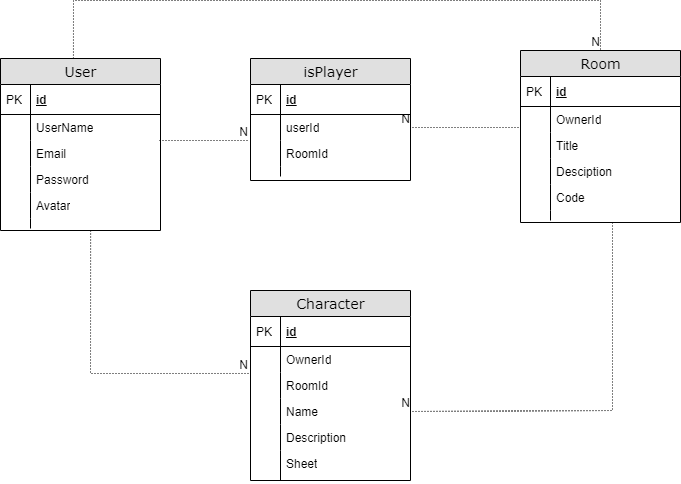

The diagram above was exported from draw.io. Its source (the exported page's mxGraphModel, read from the mxfile embedded in the PNG):
<mxGraphModel dx="868" dy="425" grid="1" gridSize="10" guides="1" tooltips="1" connect="1" arrows="1" fold="1" page="1" pageScale="1" pageWidth="1100" pageHeight="850" background="none" math="0" shadow="0">
  <root>
    <mxCell id="0" />
    <mxCell id="1" parent="0" />
    <mxCell id="2e49270ec7c68f3f-80" value="User" style="swimlane;html=1;fontStyle=0;childLayout=stackLayout;horizontal=1;startSize=26;fillColor=#e0e0e0;horizontalStack=0;resizeParent=1;resizeLast=0;collapsible=1;marginBottom=0;swimlaneFillColor=#ffffff;align=center;rounded=0;shadow=0;comic=0;labelBackgroundColor=none;strokeWidth=1;fontFamily=Verdana;fontSize=14" parent="1" vertex="1">
      <mxGeometry x="30" y="358" width="160" height="172" as="geometry" />
    </mxCell>
    <mxCell id="2e49270ec7c68f3f-81" value="id" style="shape=partialRectangle;top=0;left=0;right=0;bottom=1;html=1;align=left;verticalAlign=middle;fillColor=none;spacingLeft=34;spacingRight=4;whiteSpace=wrap;overflow=hidden;rotatable=0;points=[[0,0.5],[1,0.5]];portConstraint=eastwest;dropTarget=0;fontStyle=5;" parent="2e49270ec7c68f3f-80" vertex="1">
      <mxGeometry y="26" width="160" height="30" as="geometry" />
    </mxCell>
    <mxCell id="2e49270ec7c68f3f-82" value="PK" style="shape=partialRectangle;top=0;left=0;bottom=0;html=1;fillColor=none;align=left;verticalAlign=middle;spacingLeft=4;spacingRight=4;whiteSpace=wrap;overflow=hidden;rotatable=0;points=[];portConstraint=eastwest;part=1;" parent="2e49270ec7c68f3f-81" vertex="1" connectable="0">
      <mxGeometry width="30" height="30" as="geometry" />
    </mxCell>
    <mxCell id="2e49270ec7c68f3f-83" value="UserName" style="shape=partialRectangle;top=0;left=0;right=0;bottom=0;html=1;align=left;verticalAlign=top;fillColor=none;spacingLeft=34;spacingRight=4;whiteSpace=wrap;overflow=hidden;rotatable=0;points=[[0,0.5],[1,0.5]];portConstraint=eastwest;dropTarget=0;" parent="2e49270ec7c68f3f-80" vertex="1">
      <mxGeometry y="56" width="160" height="26" as="geometry" />
    </mxCell>
    <mxCell id="2e49270ec7c68f3f-84" value="" style="shape=partialRectangle;top=0;left=0;bottom=0;html=1;fillColor=none;align=left;verticalAlign=top;spacingLeft=4;spacingRight=4;whiteSpace=wrap;overflow=hidden;rotatable=0;points=[];portConstraint=eastwest;part=1;" parent="2e49270ec7c68f3f-83" vertex="1" connectable="0">
      <mxGeometry width="30" height="26" as="geometry" />
    </mxCell>
    <mxCell id="2e49270ec7c68f3f-85" value="Email&lt;br&gt;" style="shape=partialRectangle;top=0;left=0;right=0;bottom=0;html=1;align=left;verticalAlign=top;fillColor=none;spacingLeft=34;spacingRight=4;whiteSpace=wrap;overflow=hidden;rotatable=0;points=[[0,0.5],[1,0.5]];portConstraint=eastwest;dropTarget=0;" parent="2e49270ec7c68f3f-80" vertex="1">
      <mxGeometry y="82" width="160" height="26" as="geometry" />
    </mxCell>
    <mxCell id="2e49270ec7c68f3f-86" value="" style="shape=partialRectangle;top=0;left=0;bottom=0;html=1;fillColor=none;align=left;verticalAlign=top;spacingLeft=4;spacingRight=4;whiteSpace=wrap;overflow=hidden;rotatable=0;points=[];portConstraint=eastwest;part=1;" parent="2e49270ec7c68f3f-85" vertex="1" connectable="0">
      <mxGeometry width="30" height="26" as="geometry" />
    </mxCell>
    <mxCell id="2e49270ec7c68f3f-87" value="Password" style="shape=partialRectangle;top=0;left=0;right=0;bottom=0;html=1;align=left;verticalAlign=top;fillColor=none;spacingLeft=34;spacingRight=4;whiteSpace=wrap;overflow=hidden;rotatable=0;points=[[0,0.5],[1,0.5]];portConstraint=eastwest;dropTarget=0;" parent="2e49270ec7c68f3f-80" vertex="1">
      <mxGeometry y="108" width="160" height="26" as="geometry" />
    </mxCell>
    <mxCell id="2e49270ec7c68f3f-88" value="" style="shape=partialRectangle;top=0;left=0;bottom=0;html=1;fillColor=none;align=left;verticalAlign=top;spacingLeft=4;spacingRight=4;whiteSpace=wrap;overflow=hidden;rotatable=0;points=[];portConstraint=eastwest;part=1;" parent="2e49270ec7c68f3f-87" vertex="1" connectable="0">
      <mxGeometry width="30" height="26" as="geometry" />
    </mxCell>
    <mxCell id="78zmCaA1y-Xd5L5qvw1s-3" value="Avatar&lt;br&gt;" style="shape=partialRectangle;top=0;left=0;right=0;bottom=0;html=1;align=left;verticalAlign=top;fillColor=none;spacingLeft=34;spacingRight=4;whiteSpace=wrap;overflow=hidden;rotatable=0;points=[[0,0.5],[1,0.5]];portConstraint=eastwest;dropTarget=0;" vertex="1" parent="2e49270ec7c68f3f-80">
      <mxGeometry y="134" width="160" height="26" as="geometry" />
    </mxCell>
    <mxCell id="78zmCaA1y-Xd5L5qvw1s-4" value="" style="shape=partialRectangle;top=0;left=0;bottom=0;html=1;fillColor=none;align=left;verticalAlign=top;spacingLeft=4;spacingRight=4;whiteSpace=wrap;overflow=hidden;rotatable=0;points=[];portConstraint=eastwest;part=1;" vertex="1" connectable="0" parent="78zmCaA1y-Xd5L5qvw1s-3">
      <mxGeometry width="30" height="26" as="geometry" />
    </mxCell>
    <mxCell id="2e49270ec7c68f3f-89" value="" style="shape=partialRectangle;top=0;left=0;right=0;bottom=0;html=1;align=left;verticalAlign=top;fillColor=none;spacingLeft=34;spacingRight=4;whiteSpace=wrap;overflow=hidden;rotatable=0;points=[[0,0.5],[1,0.5]];portConstraint=eastwest;dropTarget=0;" parent="2e49270ec7c68f3f-80" vertex="1">
      <mxGeometry y="160" width="160" height="10" as="geometry" />
    </mxCell>
    <mxCell id="2e49270ec7c68f3f-90" value="" style="shape=partialRectangle;top=0;left=0;bottom=0;html=1;fillColor=none;align=left;verticalAlign=top;spacingLeft=4;spacingRight=4;whiteSpace=wrap;overflow=hidden;rotatable=0;points=[];portConstraint=eastwest;part=1;" parent="2e49270ec7c68f3f-89" vertex="1" connectable="0">
      <mxGeometry width="30" height="10" as="geometry" />
    </mxCell>
    <mxCell id="78zmCaA1y-Xd5L5qvw1s-6" value="Room" style="swimlane;html=1;fontStyle=0;childLayout=stackLayout;horizontal=1;startSize=26;fillColor=#e0e0e0;horizontalStack=0;resizeParent=1;resizeLast=0;collapsible=1;marginBottom=0;swimlaneFillColor=#ffffff;align=center;rounded=0;shadow=0;comic=0;labelBackgroundColor=none;strokeWidth=1;fontFamily=Verdana;fontSize=14" vertex="1" parent="1">
      <mxGeometry x="550" y="350" width="160" height="172" as="geometry" />
    </mxCell>
    <mxCell id="78zmCaA1y-Xd5L5qvw1s-7" value="id" style="shape=partialRectangle;top=0;left=0;right=0;bottom=1;html=1;align=left;verticalAlign=middle;fillColor=none;spacingLeft=34;spacingRight=4;whiteSpace=wrap;overflow=hidden;rotatable=0;points=[[0,0.5],[1,0.5]];portConstraint=eastwest;dropTarget=0;fontStyle=5;" vertex="1" parent="78zmCaA1y-Xd5L5qvw1s-6">
      <mxGeometry y="26" width="160" height="30" as="geometry" />
    </mxCell>
    <mxCell id="78zmCaA1y-Xd5L5qvw1s-8" value="PK" style="shape=partialRectangle;top=0;left=0;bottom=0;html=1;fillColor=none;align=left;verticalAlign=middle;spacingLeft=4;spacingRight=4;whiteSpace=wrap;overflow=hidden;rotatable=0;points=[];portConstraint=eastwest;part=1;" vertex="1" connectable="0" parent="78zmCaA1y-Xd5L5qvw1s-7">
      <mxGeometry width="30" height="30" as="geometry" />
    </mxCell>
    <mxCell id="78zmCaA1y-Xd5L5qvw1s-9" value="OwnerId" style="shape=partialRectangle;top=0;left=0;right=0;bottom=0;html=1;align=left;verticalAlign=top;fillColor=none;spacingLeft=34;spacingRight=4;whiteSpace=wrap;overflow=hidden;rotatable=0;points=[[0,0.5],[1,0.5]];portConstraint=eastwest;dropTarget=0;" vertex="1" parent="78zmCaA1y-Xd5L5qvw1s-6">
      <mxGeometry y="56" width="160" height="26" as="geometry" />
    </mxCell>
    <mxCell id="78zmCaA1y-Xd5L5qvw1s-10" value="" style="shape=partialRectangle;top=0;left=0;bottom=0;html=1;fillColor=none;align=left;verticalAlign=top;spacingLeft=4;spacingRight=4;whiteSpace=wrap;overflow=hidden;rotatable=0;points=[];portConstraint=eastwest;part=1;" vertex="1" connectable="0" parent="78zmCaA1y-Xd5L5qvw1s-9">
      <mxGeometry width="30" height="26" as="geometry" />
    </mxCell>
    <mxCell id="78zmCaA1y-Xd5L5qvw1s-11" value="Title" style="shape=partialRectangle;top=0;left=0;right=0;bottom=0;html=1;align=left;verticalAlign=top;fillColor=none;spacingLeft=34;spacingRight=4;whiteSpace=wrap;overflow=hidden;rotatable=0;points=[[0,0.5],[1,0.5]];portConstraint=eastwest;dropTarget=0;" vertex="1" parent="78zmCaA1y-Xd5L5qvw1s-6">
      <mxGeometry y="82" width="160" height="26" as="geometry" />
    </mxCell>
    <mxCell id="78zmCaA1y-Xd5L5qvw1s-12" value="" style="shape=partialRectangle;top=0;left=0;bottom=0;html=1;fillColor=none;align=left;verticalAlign=top;spacingLeft=4;spacingRight=4;whiteSpace=wrap;overflow=hidden;rotatable=0;points=[];portConstraint=eastwest;part=1;" vertex="1" connectable="0" parent="78zmCaA1y-Xd5L5qvw1s-11">
      <mxGeometry width="30" height="26" as="geometry" />
    </mxCell>
    <mxCell id="78zmCaA1y-Xd5L5qvw1s-13" value="Desciption" style="shape=partialRectangle;top=0;left=0;right=0;bottom=0;html=1;align=left;verticalAlign=top;fillColor=none;spacingLeft=34;spacingRight=4;whiteSpace=wrap;overflow=hidden;rotatable=0;points=[[0,0.5],[1,0.5]];portConstraint=eastwest;dropTarget=0;" vertex="1" parent="78zmCaA1y-Xd5L5qvw1s-6">
      <mxGeometry y="108" width="160" height="26" as="geometry" />
    </mxCell>
    <mxCell id="78zmCaA1y-Xd5L5qvw1s-14" value="" style="shape=partialRectangle;top=0;left=0;bottom=0;html=1;fillColor=none;align=left;verticalAlign=top;spacingLeft=4;spacingRight=4;whiteSpace=wrap;overflow=hidden;rotatable=0;points=[];portConstraint=eastwest;part=1;" vertex="1" connectable="0" parent="78zmCaA1y-Xd5L5qvw1s-13">
      <mxGeometry width="30" height="26" as="geometry" />
    </mxCell>
    <mxCell id="78zmCaA1y-Xd5L5qvw1s-15" value="Code" style="shape=partialRectangle;top=0;left=0;right=0;bottom=0;html=1;align=left;verticalAlign=top;fillColor=none;spacingLeft=34;spacingRight=4;whiteSpace=wrap;overflow=hidden;rotatable=0;points=[[0,0.5],[1,0.5]];portConstraint=eastwest;dropTarget=0;" vertex="1" parent="78zmCaA1y-Xd5L5qvw1s-6">
      <mxGeometry y="134" width="160" height="26" as="geometry" />
    </mxCell>
    <mxCell id="78zmCaA1y-Xd5L5qvw1s-16" value="" style="shape=partialRectangle;top=0;left=0;bottom=0;html=1;fillColor=none;align=left;verticalAlign=top;spacingLeft=4;spacingRight=4;whiteSpace=wrap;overflow=hidden;rotatable=0;points=[];portConstraint=eastwest;part=1;" vertex="1" connectable="0" parent="78zmCaA1y-Xd5L5qvw1s-15">
      <mxGeometry width="30" height="26" as="geometry" />
    </mxCell>
    <mxCell id="78zmCaA1y-Xd5L5qvw1s-17" value="" style="shape=partialRectangle;top=0;left=0;right=0;bottom=0;html=1;align=left;verticalAlign=top;fillColor=none;spacingLeft=34;spacingRight=4;whiteSpace=wrap;overflow=hidden;rotatable=0;points=[[0,0.5],[1,0.5]];portConstraint=eastwest;dropTarget=0;" vertex="1" parent="78zmCaA1y-Xd5L5qvw1s-6">
      <mxGeometry y="160" width="160" height="10" as="geometry" />
    </mxCell>
    <mxCell id="78zmCaA1y-Xd5L5qvw1s-18" value="" style="shape=partialRectangle;top=0;left=0;bottom=0;html=1;fillColor=none;align=left;verticalAlign=top;spacingLeft=4;spacingRight=4;whiteSpace=wrap;overflow=hidden;rotatable=0;points=[];portConstraint=eastwest;part=1;" vertex="1" connectable="0" parent="78zmCaA1y-Xd5L5qvw1s-17">
      <mxGeometry width="30" height="10" as="geometry" />
    </mxCell>
    <mxCell id="78zmCaA1y-Xd5L5qvw1s-19" value="isPlayer" style="swimlane;html=1;fontStyle=0;childLayout=stackLayout;horizontal=1;startSize=26;fillColor=#e0e0e0;horizontalStack=0;resizeParent=1;resizeLast=0;collapsible=1;marginBottom=0;swimlaneFillColor=#ffffff;align=center;rounded=0;shadow=0;comic=0;labelBackgroundColor=none;strokeWidth=1;fontFamily=Verdana;fontSize=14" vertex="1" parent="1">
      <mxGeometry x="280" y="358" width="160" height="122" as="geometry" />
    </mxCell>
    <mxCell id="78zmCaA1y-Xd5L5qvw1s-20" value="id" style="shape=partialRectangle;top=0;left=0;right=0;bottom=1;html=1;align=left;verticalAlign=middle;fillColor=none;spacingLeft=34;spacingRight=4;whiteSpace=wrap;overflow=hidden;rotatable=0;points=[[0,0.5],[1,0.5]];portConstraint=eastwest;dropTarget=0;fontStyle=5;" vertex="1" parent="78zmCaA1y-Xd5L5qvw1s-19">
      <mxGeometry y="26" width="160" height="30" as="geometry" />
    </mxCell>
    <mxCell id="78zmCaA1y-Xd5L5qvw1s-21" value="PK" style="shape=partialRectangle;top=0;left=0;bottom=0;html=1;fillColor=none;align=left;verticalAlign=middle;spacingLeft=4;spacingRight=4;whiteSpace=wrap;overflow=hidden;rotatable=0;points=[];portConstraint=eastwest;part=1;" vertex="1" connectable="0" parent="78zmCaA1y-Xd5L5qvw1s-20">
      <mxGeometry width="30" height="30" as="geometry" />
    </mxCell>
    <mxCell id="78zmCaA1y-Xd5L5qvw1s-22" value="userId" style="shape=partialRectangle;top=0;left=0;right=0;bottom=0;html=1;align=left;verticalAlign=top;fillColor=none;spacingLeft=34;spacingRight=4;whiteSpace=wrap;overflow=hidden;rotatable=0;points=[[0,0.5],[1,0.5]];portConstraint=eastwest;dropTarget=0;" vertex="1" parent="78zmCaA1y-Xd5L5qvw1s-19">
      <mxGeometry y="56" width="160" height="26" as="geometry" />
    </mxCell>
    <mxCell id="78zmCaA1y-Xd5L5qvw1s-23" value="" style="shape=partialRectangle;top=0;left=0;bottom=0;html=1;fillColor=none;align=left;verticalAlign=top;spacingLeft=4;spacingRight=4;whiteSpace=wrap;overflow=hidden;rotatable=0;points=[];portConstraint=eastwest;part=1;" vertex="1" connectable="0" parent="78zmCaA1y-Xd5L5qvw1s-22">
      <mxGeometry width="30" height="26" as="geometry" />
    </mxCell>
    <mxCell id="78zmCaA1y-Xd5L5qvw1s-24" value="RoomId" style="shape=partialRectangle;top=0;left=0;right=0;bottom=0;html=1;align=left;verticalAlign=top;fillColor=none;spacingLeft=34;spacingRight=4;whiteSpace=wrap;overflow=hidden;rotatable=0;points=[[0,0.5],[1,0.5]];portConstraint=eastwest;dropTarget=0;" vertex="1" parent="78zmCaA1y-Xd5L5qvw1s-19">
      <mxGeometry y="82" width="160" height="26" as="geometry" />
    </mxCell>
    <mxCell id="78zmCaA1y-Xd5L5qvw1s-25" value="" style="shape=partialRectangle;top=0;left=0;bottom=0;html=1;fillColor=none;align=left;verticalAlign=top;spacingLeft=4;spacingRight=4;whiteSpace=wrap;overflow=hidden;rotatable=0;points=[];portConstraint=eastwest;part=1;" vertex="1" connectable="0" parent="78zmCaA1y-Xd5L5qvw1s-24">
      <mxGeometry width="30" height="26" as="geometry" />
    </mxCell>
    <mxCell id="78zmCaA1y-Xd5L5qvw1s-30" value="" style="shape=partialRectangle;top=0;left=0;right=0;bottom=0;html=1;align=left;verticalAlign=top;fillColor=none;spacingLeft=34;spacingRight=4;whiteSpace=wrap;overflow=hidden;rotatable=0;points=[[0,0.5],[1,0.5]];portConstraint=eastwest;dropTarget=0;" vertex="1" parent="78zmCaA1y-Xd5L5qvw1s-19">
      <mxGeometry y="108" width="160" height="10" as="geometry" />
    </mxCell>
    <mxCell id="78zmCaA1y-Xd5L5qvw1s-31" value="" style="shape=partialRectangle;top=0;left=0;bottom=0;html=1;fillColor=none;align=left;verticalAlign=top;spacingLeft=4;spacingRight=4;whiteSpace=wrap;overflow=hidden;rotatable=0;points=[];portConstraint=eastwest;part=1;" vertex="1" connectable="0" parent="78zmCaA1y-Xd5L5qvw1s-30">
      <mxGeometry width="30" height="10" as="geometry" />
    </mxCell>
    <mxCell id="78zmCaA1y-Xd5L5qvw1s-38" value="" style="endArrow=none;html=1;rounded=0;dashed=1;dashPattern=1 2;exitX=0.456;exitY=0;exitDx=0;exitDy=0;exitPerimeter=0;entryX=0.5;entryY=0;entryDx=0;entryDy=0;" edge="1" parent="1" source="2e49270ec7c68f3f-80" target="78zmCaA1y-Xd5L5qvw1s-6">
      <mxGeometry relative="1" as="geometry">
        <mxPoint x="160" y="300" as="sourcePoint" />
        <mxPoint x="690" y="300" as="targetPoint" />
        <Array as="points">
          <mxPoint x="103" y="300" />
          <mxPoint x="630" y="300" />
        </Array>
      </mxGeometry>
    </mxCell>
    <mxCell id="78zmCaA1y-Xd5L5qvw1s-39" value="N" style="resizable=0;html=1;align=right;verticalAlign=bottom;" connectable="0" vertex="1" parent="78zmCaA1y-Xd5L5qvw1s-38">
      <mxGeometry x="1" relative="1" as="geometry" />
    </mxCell>
    <mxCell id="78zmCaA1y-Xd5L5qvw1s-44" value="" style="endArrow=none;html=1;rounded=0;dashed=1;dashPattern=1 2;entryX=-0.012;entryY=0;entryDx=0;entryDy=0;entryPerimeter=0;" edge="1" parent="1" target="78zmCaA1y-Xd5L5qvw1s-24">
      <mxGeometry relative="1" as="geometry">
        <mxPoint x="189" y="440" as="sourcePoint" />
        <mxPoint x="340" y="440" as="targetPoint" />
      </mxGeometry>
    </mxCell>
    <mxCell id="78zmCaA1y-Xd5L5qvw1s-45" value="N" style="resizable=0;html=1;align=right;verticalAlign=bottom;" connectable="0" vertex="1" parent="78zmCaA1y-Xd5L5qvw1s-44">
      <mxGeometry x="1" relative="1" as="geometry" />
    </mxCell>
    <mxCell id="78zmCaA1y-Xd5L5qvw1s-46" value="" style="endArrow=none;html=1;rounded=0;dashed=1;dashPattern=1 2;entryX=1;entryY=0.5;entryDx=0;entryDy=0;" edge="1" parent="1" target="78zmCaA1y-Xd5L5qvw1s-22">
      <mxGeometry relative="1" as="geometry">
        <mxPoint x="548" y="427" as="sourcePoint" />
        <mxPoint x="470" y="427" as="targetPoint" />
      </mxGeometry>
    </mxCell>
    <mxCell id="78zmCaA1y-Xd5L5qvw1s-47" value="N" style="resizable=0;html=1;align=right;verticalAlign=bottom;" connectable="0" vertex="1" parent="78zmCaA1y-Xd5L5qvw1s-46">
      <mxGeometry x="1" relative="1" as="geometry" />
    </mxCell>
    <mxCell id="78zmCaA1y-Xd5L5qvw1s-50" value="Character" style="swimlane;html=1;fontStyle=0;childLayout=stackLayout;horizontal=1;startSize=26;fillColor=#e0e0e0;horizontalStack=0;resizeParent=1;resizeLast=0;collapsible=1;marginBottom=0;swimlaneFillColor=#ffffff;align=center;rounded=0;shadow=0;comic=0;labelBackgroundColor=none;strokeWidth=1;fontFamily=Verdana;fontSize=14" vertex="1" parent="1">
      <mxGeometry x="280" y="590" width="160" height="190" as="geometry" />
    </mxCell>
    <mxCell id="78zmCaA1y-Xd5L5qvw1s-51" value="id" style="shape=partialRectangle;top=0;left=0;right=0;bottom=1;html=1;align=left;verticalAlign=middle;fillColor=none;spacingLeft=34;spacingRight=4;whiteSpace=wrap;overflow=hidden;rotatable=0;points=[[0,0.5],[1,0.5]];portConstraint=eastwest;dropTarget=0;fontStyle=5;" vertex="1" parent="78zmCaA1y-Xd5L5qvw1s-50">
      <mxGeometry y="26" width="160" height="30" as="geometry" />
    </mxCell>
    <mxCell id="78zmCaA1y-Xd5L5qvw1s-52" value="PK" style="shape=partialRectangle;top=0;left=0;bottom=0;html=1;fillColor=none;align=left;verticalAlign=middle;spacingLeft=4;spacingRight=4;whiteSpace=wrap;overflow=hidden;rotatable=0;points=[];portConstraint=eastwest;part=1;" vertex="1" connectable="0" parent="78zmCaA1y-Xd5L5qvw1s-51">
      <mxGeometry width="30" height="30" as="geometry" />
    </mxCell>
    <mxCell id="78zmCaA1y-Xd5L5qvw1s-53" value="OwnerId" style="shape=partialRectangle;top=0;left=0;right=0;bottom=0;html=1;align=left;verticalAlign=top;fillColor=none;spacingLeft=34;spacingRight=4;whiteSpace=wrap;overflow=hidden;rotatable=0;points=[[0,0.5],[1,0.5]];portConstraint=eastwest;dropTarget=0;" vertex="1" parent="78zmCaA1y-Xd5L5qvw1s-50">
      <mxGeometry y="56" width="160" height="26" as="geometry" />
    </mxCell>
    <mxCell id="78zmCaA1y-Xd5L5qvw1s-54" value="" style="shape=partialRectangle;top=0;left=0;bottom=0;html=1;fillColor=none;align=left;verticalAlign=top;spacingLeft=4;spacingRight=4;whiteSpace=wrap;overflow=hidden;rotatable=0;points=[];portConstraint=eastwest;part=1;" vertex="1" connectable="0" parent="78zmCaA1y-Xd5L5qvw1s-53">
      <mxGeometry width="30" height="26" as="geometry" />
    </mxCell>
    <mxCell id="78zmCaA1y-Xd5L5qvw1s-55" value="RoomId" style="shape=partialRectangle;top=0;left=0;right=0;bottom=0;html=1;align=left;verticalAlign=top;fillColor=none;spacingLeft=34;spacingRight=4;whiteSpace=wrap;overflow=hidden;rotatable=0;points=[[0,0.5],[1,0.5]];portConstraint=eastwest;dropTarget=0;" vertex="1" parent="78zmCaA1y-Xd5L5qvw1s-50">
      <mxGeometry y="82" width="160" height="26" as="geometry" />
    </mxCell>
    <mxCell id="78zmCaA1y-Xd5L5qvw1s-56" value="" style="shape=partialRectangle;top=0;left=0;bottom=0;html=1;fillColor=none;align=left;verticalAlign=top;spacingLeft=4;spacingRight=4;whiteSpace=wrap;overflow=hidden;rotatable=0;points=[];portConstraint=eastwest;part=1;" vertex="1" connectable="0" parent="78zmCaA1y-Xd5L5qvw1s-55">
      <mxGeometry width="30" height="26" as="geometry" />
    </mxCell>
    <mxCell id="78zmCaA1y-Xd5L5qvw1s-57" value="Name" style="shape=partialRectangle;top=0;left=0;right=0;bottom=0;html=1;align=left;verticalAlign=top;fillColor=none;spacingLeft=34;spacingRight=4;whiteSpace=wrap;overflow=hidden;rotatable=0;points=[[0,0.5],[1,0.5]];portConstraint=eastwest;dropTarget=0;" vertex="1" parent="78zmCaA1y-Xd5L5qvw1s-50">
      <mxGeometry y="108" width="160" height="26" as="geometry" />
    </mxCell>
    <mxCell id="78zmCaA1y-Xd5L5qvw1s-58" value="" style="shape=partialRectangle;top=0;left=0;bottom=0;html=1;fillColor=none;align=left;verticalAlign=top;spacingLeft=4;spacingRight=4;whiteSpace=wrap;overflow=hidden;rotatable=0;points=[];portConstraint=eastwest;part=1;" vertex="1" connectable="0" parent="78zmCaA1y-Xd5L5qvw1s-57">
      <mxGeometry width="30" height="26" as="geometry" />
    </mxCell>
    <mxCell id="78zmCaA1y-Xd5L5qvw1s-59" value="Description" style="shape=partialRectangle;top=0;left=0;right=0;bottom=0;html=1;align=left;verticalAlign=top;fillColor=none;spacingLeft=34;spacingRight=4;whiteSpace=wrap;overflow=hidden;rotatable=0;points=[[0,0.5],[1,0.5]];portConstraint=eastwest;dropTarget=0;" vertex="1" parent="78zmCaA1y-Xd5L5qvw1s-50">
      <mxGeometry y="134" width="160" height="26" as="geometry" />
    </mxCell>
    <mxCell id="78zmCaA1y-Xd5L5qvw1s-60" value="" style="shape=partialRectangle;top=0;left=0;bottom=0;html=1;fillColor=none;align=left;verticalAlign=top;spacingLeft=4;spacingRight=4;whiteSpace=wrap;overflow=hidden;rotatable=0;points=[];portConstraint=eastwest;part=1;" vertex="1" connectable="0" parent="78zmCaA1y-Xd5L5qvw1s-59">
      <mxGeometry width="30" height="26" as="geometry" />
    </mxCell>
    <mxCell id="78zmCaA1y-Xd5L5qvw1s-61" value="Sheet" style="shape=partialRectangle;top=0;left=0;right=0;bottom=0;html=1;align=left;verticalAlign=top;fillColor=none;spacingLeft=34;spacingRight=4;whiteSpace=wrap;overflow=hidden;rotatable=0;points=[[0,0.5],[1,0.5]];portConstraint=eastwest;dropTarget=0;" vertex="1" parent="78zmCaA1y-Xd5L5qvw1s-50">
      <mxGeometry y="160" width="160" height="30" as="geometry" />
    </mxCell>
    <mxCell id="78zmCaA1y-Xd5L5qvw1s-62" value="" style="shape=partialRectangle;top=0;left=0;bottom=0;html=1;fillColor=none;align=left;verticalAlign=top;spacingLeft=4;spacingRight=4;whiteSpace=wrap;overflow=hidden;rotatable=0;points=[];portConstraint=eastwest;part=1;" vertex="1" connectable="0" parent="78zmCaA1y-Xd5L5qvw1s-61">
      <mxGeometry width="30" height="30" as="geometry" />
    </mxCell>
    <mxCell id="78zmCaA1y-Xd5L5qvw1s-64" value="" style="endArrow=none;html=1;rounded=0;dashed=1;dashPattern=1 2;exitX=0.563;exitY=1.2;exitDx=0;exitDy=0;exitPerimeter=0;entryX=-0.012;entryY=0.038;entryDx=0;entryDy=0;entryPerimeter=0;" edge="1" parent="1" source="2e49270ec7c68f3f-89" target="78zmCaA1y-Xd5L5qvw1s-55">
      <mxGeometry relative="1" as="geometry">
        <mxPoint x="80" y="690" as="sourcePoint" />
        <mxPoint x="270" y="690" as="targetPoint" />
        <Array as="points">
          <mxPoint x="120" y="673" />
        </Array>
      </mxGeometry>
    </mxCell>
    <mxCell id="78zmCaA1y-Xd5L5qvw1s-65" value="N" style="resizable=0;html=1;align=right;verticalAlign=bottom;" connectable="0" vertex="1" parent="78zmCaA1y-Xd5L5qvw1s-64">
      <mxGeometry x="1" relative="1" as="geometry" />
    </mxCell>
    <mxCell id="78zmCaA1y-Xd5L5qvw1s-66" value="" style="endArrow=none;html=1;rounded=0;dashed=1;dashPattern=1 2;exitX=0.575;exitY=1.2;exitDx=0;exitDy=0;exitPerimeter=0;entryX=1;entryY=0.5;entryDx=0;entryDy=0;" edge="1" parent="1" source="78zmCaA1y-Xd5L5qvw1s-17" target="78zmCaA1y-Xd5L5qvw1s-57">
      <mxGeometry relative="1" as="geometry">
        <mxPoint x="630" y="600" as="sourcePoint" />
        <mxPoint x="790" y="600" as="targetPoint" />
        <Array as="points">
          <mxPoint x="642" y="710" />
        </Array>
      </mxGeometry>
    </mxCell>
    <mxCell id="78zmCaA1y-Xd5L5qvw1s-67" value="N" style="resizable=0;html=1;align=right;verticalAlign=bottom;" connectable="0" vertex="1" parent="78zmCaA1y-Xd5L5qvw1s-66">
      <mxGeometry x="1" relative="1" as="geometry" />
    </mxCell>
  </root>
</mxGraphModel>